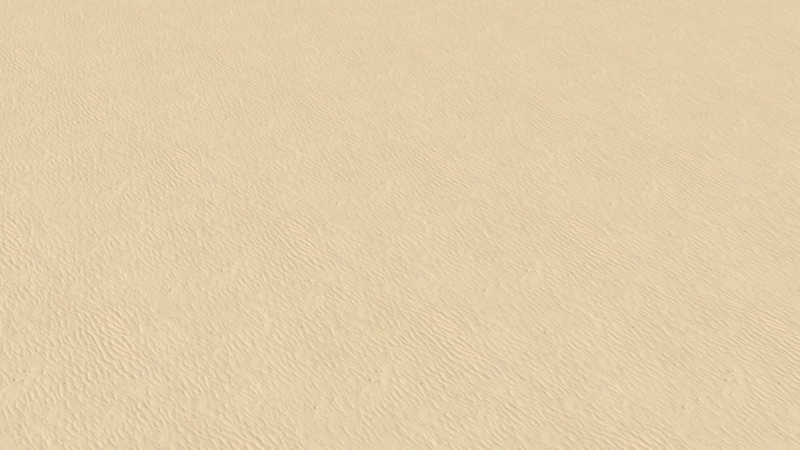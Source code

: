 # Source: startup-file-improved.blend  (saved by Blender 2.79.0; exported with 4.5.12 LTS)
import bpy
from mathutils import Matrix  # noqa: F401  (used for matrix-valued properties, if any)

bpy.ops.wm.read_factory_settings(use_empty=True)
scene = bpy.context.scene
scene.name = 'Scene'

# ---- collections
col_collection_1 = bpy.data.collections.new('Collection 1'); scene.collection.children.link(col_collection_1)

# ---- images (referenced by path relative to the original .blend; pixels are not part of the script)
import os
ASSET_DIR = os.environ.get("B2B_ASSET_DIR", "")  # directory of the original .blend (textures are referenced by path, not embedded)
HERE = os.path.dirname(os.path.abspath(__file__))  # packed textures are extracted next to this script under _unpacked/

def load_image(name, relpath, width, height, colorspace="sRGB"):
    """Load a texture the original file referenced (path relative to the .blend, or extracted next to this script)."""
    p = next((c for c in (os.path.join(HERE, relpath), os.path.join(ASSET_DIR, relpath)) if relpath and os.path.exists(c)), "")
    if p:
        img = bpy.data.images.load(p, check_existing=True)
        img.name = name
    else:  # same state as the original file: an image datablock whose file is absent (Cycles renders it pink)
        img = bpy.data.images.new(name, width, height)
        img.source = "FILE"
        img.filepath = "//" + (relpath or name)
    img.colorspace_settings.name = colorspace
    return img
img_texturescom_soilbeach0092_1_seamless_s_jpg = load_image('TexturesCom_SoilBeach0092_1_seamless_S.jpg', '_unpacked/TexturesCom_SoilBeach0092_1_seamless_S.60dcec21.jpg', 1024, 1024, 'sRGB')

# ---- materials (node trees are filled in below, after node groups)
mat_sand = bpy.data.materials.new('Sand')
mat_sand.alpha_threshold = 0.0
mat_sand.roughness = 0.5

# ---- material node trees
mat_sand.use_nodes = True; mat_sand.node_tree.nodes.clear()
_N = mat_sand.node_tree.nodes; _L = mat_sand.node_tree.links
n0 = _N.new('ShaderNodeOutputMaterial'); n0.name = 'Material Output'; n0.location = (300, 300)
n1 = _N.new('ShaderNodeMixShader'); n1.name = 'Mix Shader'; n1.location = (40, 305)
n1.inputs[0].default_value = 1.0
n2 = _N.new('ShaderNodeBsdfDiffuse'); n2.name = 'Diffuse BSDF'; n2.location = (-205, 172)
n3 = _N.new('ShaderNodeBsdfAnisotropic'); n3.name = 'Glossy BSDF'; n3.location = (-207, 354)
n3.distribution = 'BECKMANN'
n3.inputs[0].default_value = (0.8, 0.7765, 0.3401, 1.0)
n3.inputs[1].default_value = 0.4472
n4 = _N.new('ShaderNodeTexImage'); n4.name = 'Image Texture'; n4.location = (-585, 272)
n4.width = 140
n4.image = img_texturescom_soilbeach0092_1_seamless_s_jpg
n5 = _N.new('ShaderNodeMapping'); n5.name = 'Mapping'; n5.location = (-1026, 267)
n5.inputs[3].default_value = (50.0, 50.0, 50.0)
n6 = _N.new('ShaderNodeTexCoord'); n6.name = 'Texture Coordinate'; n6.location = (-1285, 241)
_L.new(n2.outputs[0], n1.inputs[2])
_L.new(n1.outputs[0], n0.inputs[0])
_L.new(n3.outputs[0], n1.inputs[1])
_L.new(n4.outputs[0], n2.inputs[0])
_L.new(n6.outputs[0], n5.inputs[0])
_L.new(n5.outputs[0], n4.inputs[0])
n0.is_active_output = True

# ---- world
world_world = bpy.data.worlds.new('World'); scene.world = world_world
world_world.use_nodes = True; world_world.node_tree.nodes.clear()
_N = world_world.node_tree.nodes; _L = world_world.node_tree.links
n0 = _N.new('ShaderNodeLightPath'); n0.name = 'Light Path'; n0.location = (-158, 481)
n1 = _N.new('ShaderNodeOutputWorld'); n1.name = 'World Output'; n1.location = (495, 350)
n2 = _N.new('ShaderNodeMixShader'); n2.name = 'Mix Shader'; n2.location = (244, 354)
n3 = _N.new('ShaderNodeBackground'); n3.name = 'Background.001'; n3.location = (21, 312)
n4 = _N.new('ShaderNodeBackground'); n4.name = 'Background'; n4.location = (22, 198)
n4.inputs[0].default_value = (0.1804, 0.5139, 1.0, 1.0)
_L.new(n4.outputs[0], n2.inputs[2])
_L.new(n2.outputs[0], n1.inputs[0])
_L.new(n0.outputs[0], n2.inputs[0])
_L.new(n3.outputs[0], n2.inputs[1])
n1.is_active_output = True
world_world.color = (0.05088, 0.05088, 0.05088)
world_world.use_sun_shadow = False
world_world.sun_shadow_jitter_overblur = 0.0
world_world.cycles.sampling_method = 'MANUAL'

# ---- cameras
cam_camera = bpy.data.cameras.new('Camera')
cam_camera.clip_end = 100.0
cam_camera.lens = 35.0
cam_camera.sensor_width = 32.0
cam_camera.sensor_height = 18.0
cam_camera.display_size = 2.0
cam_camera.dof.use_dof = True
cam_camera.dof.focus_distance = 0.0
cam_camera.dof.aperture_fstop = 1.8
cam_camera.dof.aperture_blades = 6

# ---- lights
light_sun = bpy.data.lights.new('Sun', 'SUN')
light_sun.transmission_factor = 0.0
light_sun.angle = 0.1993
light_sun.energy = 1.0
light_sun.shadow_buffer_clip_start = 0.5
light_sun.shadow_soft_size = 0.1
light_sun.shadow_cascade_max_distance = 1000.0

# ---- meshes
me_plane = bpy.data.meshes.new('Plane')
me_plane.from_pydata([(-50.0, -50.0, 0.0), (50.0, -50.0, 0.0), (-50.0, 50.0, 0.0), (50.0, 50.0, 0.0)], [], [(0, 1, 3, 2)])
me_plane.materials.append(mat_sand)
me_plane.use_remesh_preserve_volume = False
me_plane.use_remesh_preserve_attributes = False
me_plane.use_mirror_vertex_groups = False
me_plane.update()

# ---- objects
ob_ground = bpy.data.objects.new('Ground', me_plane)
ob_camera = bpy.data.objects.new('Camera', cam_camera)
ob_sun = bpy.data.objects.new('Sun', light_sun)

# ---- transforms, parenting, visibility, modifiers, constraints
ob_ground.location = (0.0, 0.0, 0.0)
ob_ground.hide_viewport = True
ob_ground.hide_select = True
ob_ground.lineart.crease_threshold = 0.0
ob_camera.location = (5.0, -5.0, 5.0)
ob_camera.rotation_euler = (0.9599, 0.0, 0.7854)
ob_camera.hide_viewport = True
ob_camera.lineart.crease_threshold = 0.0
ob_sun.location = (0.0, 0.0, 50.0)
ob_sun.rotation_euler = (0.0, 0.2618, 0.0)
ob_sun.hide_viewport = True
ob_sun.lineart.crease_threshold = 0.0
cam_camera.dof.focus_object = ob_ground

# ---- collection membership
col_collection_1.objects.link(ob_ground)
col_collection_1.objects.link(ob_camera)
col_collection_1.objects.link(ob_sun)

# ---- scene / render settings (as saved in the file)
scene.camera = ob_camera
scene.frame_start = 1; scene.frame_end = 250; scene.frame_set(1)
scene.render.engine = 'CYCLES'
scene.render.fps = 60
scene.render.dither_intensity = 0.0
scene.cycles.use_denoising = False
scene.cycles.samples = 512
scene.cycles.sampling_pattern = 'TABULATED_SOBOL'
scene.cycles.use_adaptive_sampling = False
scene.cycles.use_light_tree = False
scene.cycles.blur_glossy = 0.0
scene.cycles.sample_clamp_indirect = 0.0
scene.view_settings.view_transform = 'Standard'
bpy.context.view_layer.update()
